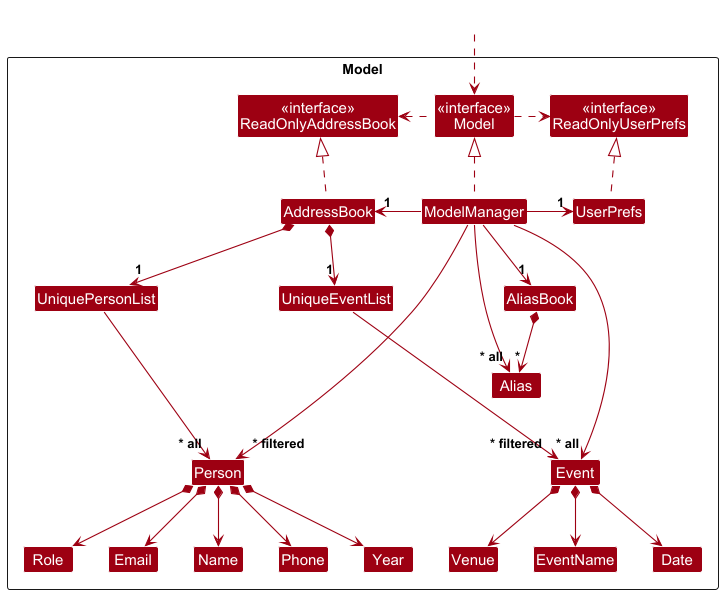

The diagram above was rendered by PlantUML. Its source (embedded in the PNG):
@startuml
!include style.puml
skinparam arrowThickness 1.1
skinparam arrowColor MODEL_COLOR
skinparam classBackgroundColor MODEL_COLOR

Package Model as ModelPackage <<Rectangle>>{
  Class "<<interface>>\nReadOnlyAddressBook" as ReadOnlyAddressBook
  Class "<<interface>>\nReadOnlyUserPrefs" as ReadOnlyUserPrefs
  Class "<<interface>>\nModel" as Model
  Class AddressBook
  Class ModelManager
  Class UserPrefs
  Class AliasBook

  Class UniquePersonList
  Class UniqueEventList
  Class Person
  Class Event
  Class Year
  Class Email
  Class Name
  Class Phone
  Class Role
  Class EventName
  Class Date
  Class Venue
  Class Alias

  Class I #FFFFFF
}

Class HiddenOutside #FFFFFF
HiddenOutside ..> Model

AddressBook .up.|> ReadOnlyAddressBook

ModelManager .up.|> Model
Model .right.> ReadOnlyUserPrefs
Model .left.> ReadOnlyAddressBook
ModelManager -left-> "1" AddressBook
ModelManager -right-> "1" UserPrefs
ModelManager -down-> "1" AliasBook
UserPrefs .up.|> ReadOnlyUserPrefs

AddressBook *--> "1" UniquePersonList
AddressBook *--> "1" UniqueEventList
AliasBook *--> "*" Alias
UniquePersonList --> "~* all" Person
UniqueEventList --> "~* filtered" Event

Person *--> Name
Person *--> Phone
Person *--> Email
Person *--> Year
Person *--> Role

Event *--> EventName
Event *--> Date
Event *--> Venue

Person -[hidden]up--> I
UniquePersonList -[hidden]right-> I
UniqueEventList -[hidden]left-> I

Name -[hidden]right-> Phone
Phone -[hidden]right-> Year
Year -[hidden]right-> Email
Email -[hidden]right-> EventName
EventName -[hidden]right-> Date
Date -[hidden]right-> Venue

ModelManager --> "~* all" Event
ModelManager --> "~* filtered" Person
ModelManager --> "~* all" Alias
@enduml